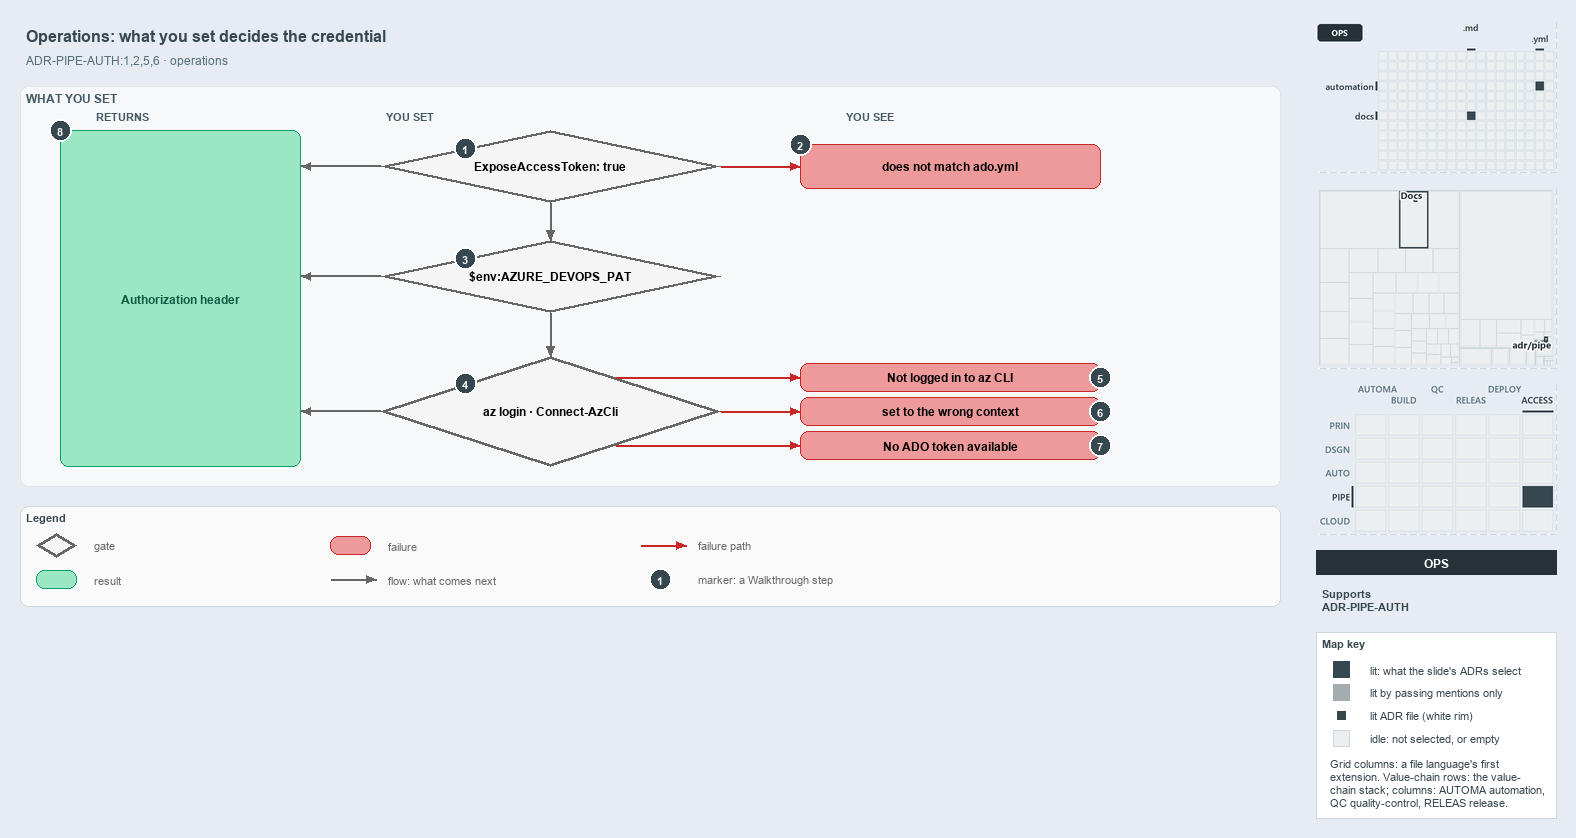

The diagram above was exported from draw.io. Its source (the exported page's mxGraphModel, read from the mxfile embedded in the PNG):
<mxGraphModel dx="1024" dy="768" grid="0" gridSize="10" guides="1" tooltips="1" connect="1" arrows="1" fold="1" page="1" pageScale="1" pageWidth="1572" pageHeight="620" background="#E6ECF2" math="0" shadow="0">
  <root>
    <mxCell id="0" />
    <mxCell id="1" parent="0" />
    <mxCell id="title" value="Operations: what you set decides the credential" style="text;html=1;align=left;verticalAlign=middle;fontSize=16;fontStyle=1;fontColor=#37474F;" vertex="1" parent="1">
      <mxGeometry x="20" y="14" width="1260" height="30" as="geometry" />
    </mxCell>
    <mxCell id="subtitle" value="ADR-PIPE-AUTH:1,2,5,6 &amp;#183; operations" style="text;html=1;align=left;verticalAlign=middle;fontSize=12;fontColor=#546E7A;" vertex="1" parent="1">
      <mxGeometry x="20" y="44" width="1240" height="20" as="geometry" />
    </mxCell>
    <mxCell id="band" value="WHAT YOU SET" style="rounded=1;html=1;arcSize=3;fillColor=#F6F8FA;strokeColor=#E1E4E8;verticalAlign=top;align=left;spacingLeft=8;fontStyle=1;fontSize=12;fontColor=#455A64;" vertex="1" parent="1">
      <mxGeometry x="20" y="80" width="1260" height="400" as="geometry" />
    </mxCell>
    <mxCell id="col-result" value="RETURNS" style="text;html=1;align=left;verticalAlign=middle;fontSize=11;fontStyle=1;fontColor=#455A64;" vertex="1" parent="1">
      <mxGeometry x="90" y="100" width="120" height="18" as="geometry" />
    </mxCell>
    <mxCell id="col-set" value="YOU SET" style="text;html=1;align=left;verticalAlign=middle;fontSize=11;fontStyle=1;fontColor=#455A64;" vertex="1" parent="1">
      <mxGeometry x="380" y="100" width="120" height="18" as="geometry" />
    </mxCell>
    <mxCell id="col-see" value="YOU SEE" style="text;html=1;align=left;verticalAlign=middle;fontSize=11;fontStyle=1;fontColor=#455A64;" vertex="1" parent="1">
      <mxGeometry x="840" y="100" width="120" height="18" as="geometry" />
    </mxCell>
    <mxCell id="g-expose" value="&lt;b&gt;ExposeAccessToken: true&lt;/b&gt;" style="rhombus;whiteSpace=wrap;html=1;fillColor=#f5f5f5;strokeColor=#666666;strokeWidth=3;fontSize=12;" vertex="1" parent="1">
      <mxGeometry x="380" y="124" width="340" height="72" as="geometry" />
    </mxCell>
    <mxCell id="mark-1" value="1" style="ellipse;html=1;fillColor=#37474F;strokeColor=#FFFFFF;strokeWidth=2;fontColor=#FFFFFF;fontStyle=1;fontSize=11;" vertex="1" parent="1">
      <mxGeometry x="454.0" y="131.0" width="22" height="22" as="geometry" />
    </mxCell>
    <mxCell id="g-pat" value="&lt;b&gt;$env:AZURE_DEVOPS_PAT&lt;/b&gt;" style="rhombus;whiteSpace=wrap;html=1;fillColor=#f5f5f5;strokeColor=#666666;strokeWidth=3;fontSize=12;" vertex="1" parent="1">
      <mxGeometry x="380" y="234" width="340" height="72" as="geometry" />
    </mxCell>
    <mxCell id="mark-3" value="3" style="ellipse;html=1;fillColor=#37474F;strokeColor=#FFFFFF;strokeWidth=2;fontColor=#FFFFFF;fontStyle=1;fontSize=11;" vertex="1" parent="1">
      <mxGeometry x="454.0" y="241.0" width="22" height="22" as="geometry" />
    </mxCell>
    <mxCell id="g-azlogin" value="&lt;b&gt;az login &amp;#183; Connect-AzCli&lt;/b&gt;" style="rhombus;whiteSpace=wrap;html=1;fillColor=#f5f5f5;strokeColor=#666666;strokeWidth=3;fontSize=12;" vertex="1" parent="1">
      <mxGeometry x="380" y="350" width="340" height="110" as="geometry" />
    </mxCell>
    <mxCell id="mark-4" value="4" style="ellipse;html=1;fillColor=#37474F;strokeColor=#FFFFFF;strokeWidth=2;fontColor=#FFFFFF;fontStyle=1;fontSize=11;" vertex="1" parent="1">
      <mxGeometry x="454.0" y="366.5" width="22" height="22" as="geometry" />
    </mxCell>
    <mxCell id="p-e-expose-pat-a" value="" style="text;html=1;strokeColor=none;fillColor=none;" vertex="1" parent="1">
      <mxGeometry x="550" y="196" width="1" height="1" as="geometry" />
    </mxCell>
    <mxCell id="p-e-expose-pat-b" value="" style="text;html=1;strokeColor=none;fillColor=none;" vertex="1" parent="1">
      <mxGeometry x="550" y="234" width="1" height="1" as="geometry" />
    </mxCell>
    <mxCell id="e-expose-pat" value="" style="edgeStyle=orthogonalEdgeStyle;rounded=1;html=1;fontSize=10;endArrow=block;strokeColor=#666666;" edge="1" parent="1" source="p-e-expose-pat-a" target="p-e-expose-pat-b">
      <mxGeometry relative="1" as="geometry" />
    </mxCell>
    <mxCell id="p-e-pat-azlogin-a" value="" style="text;html=1;strokeColor=none;fillColor=none;" vertex="1" parent="1">
      <mxGeometry x="550" y="306" width="1" height="1" as="geometry" />
    </mxCell>
    <mxCell id="p-e-pat-azlogin-b" value="" style="text;html=1;strokeColor=none;fillColor=none;" vertex="1" parent="1">
      <mxGeometry x="550" y="350" width="1" height="1" as="geometry" />
    </mxCell>
    <mxCell id="e-pat-azlogin" value="" style="edgeStyle=orthogonalEdgeStyle;rounded=1;html=1;fontSize=10;endArrow=block;strokeColor=#666666;" edge="1" parent="1" source="p-e-pat-azlogin-a" target="p-e-pat-azlogin-b">
      <mxGeometry relative="1" as="geometry" />
    </mxCell>
    <mxCell id="r-header" value="&lt;b&gt;Authorization header&lt;/b&gt;" style="rounded=1;whiteSpace=wrap;html=1;arcSize=20;fillColor=#9BE7C4;strokeColor=#0E9F6E;fontColor=#0B5C43;fontSize=12;" vertex="1" parent="1">
      <mxGeometry x="60" y="124" width="240" height="336" as="geometry" />
    </mxCell>
    <mxCell id="mark-8" value="8" style="ellipse;html=1;fillColor=#37474F;strokeColor=#FFFFFF;strokeWidth=2;fontColor=#FFFFFF;fontStyle=1;fontSize=11;" vertex="1" parent="1">
      <mxGeometry x="49" y="113" width="22" height="22" as="geometry" />
    </mxCell>
    <mxCell id="p-e-g-expose-header-a" value="" style="text;html=1;strokeColor=none;fillColor=none;" vertex="1" parent="1">
      <mxGeometry x="380" y="160" width="1" height="1" as="geometry" />
    </mxCell>
    <mxCell id="p-e-g-expose-header-b" value="" style="text;html=1;strokeColor=none;fillColor=none;" vertex="1" parent="1">
      <mxGeometry x="300" y="160" width="1" height="1" as="geometry" />
    </mxCell>
    <mxCell id="e-g-expose-header" value="" style="edgeStyle=orthogonalEdgeStyle;rounded=1;html=1;fontSize=10;endArrow=block;strokeColor=#666666;" edge="1" parent="1" source="p-e-g-expose-header-a" target="p-e-g-expose-header-b">
      <mxGeometry relative="1" as="geometry" />
    </mxCell>
    <mxCell id="p-e-g-pat-header-a" value="" style="text;html=1;strokeColor=none;fillColor=none;" vertex="1" parent="1">
      <mxGeometry x="380" y="270" width="1" height="1" as="geometry" />
    </mxCell>
    <mxCell id="p-e-g-pat-header-b" value="" style="text;html=1;strokeColor=none;fillColor=none;" vertex="1" parent="1">
      <mxGeometry x="300" y="270" width="1" height="1" as="geometry" />
    </mxCell>
    <mxCell id="e-g-pat-header" value="" style="edgeStyle=orthogonalEdgeStyle;rounded=1;html=1;fontSize=10;endArrow=block;strokeColor=#666666;" edge="1" parent="1" source="p-e-g-pat-header-a" target="p-e-g-pat-header-b">
      <mxGeometry relative="1" as="geometry" />
    </mxCell>
    <mxCell id="p-e-g-azlogin-header-a" value="" style="text;html=1;strokeColor=none;fillColor=none;" vertex="1" parent="1">
      <mxGeometry x="380" y="405" width="1" height="1" as="geometry" />
    </mxCell>
    <mxCell id="p-e-g-azlogin-header-b" value="" style="text;html=1;strokeColor=none;fillColor=none;" vertex="1" parent="1">
      <mxGeometry x="300" y="405" width="1" height="1" as="geometry" />
    </mxCell>
    <mxCell id="e-g-azlogin-header" value="" style="edgeStyle=orthogonalEdgeStyle;rounded=1;html=1;fontSize=10;endArrow=block;strokeColor=#666666;" edge="1" parent="1" source="p-e-g-azlogin-header-a" target="p-e-g-azlogin-header-b">
      <mxGeometry relative="1" as="geometry" />
    </mxCell>
    <mxCell id="f-collection" value="&lt;b&gt;does not match ado.yml&lt;/b&gt;" style="rounded=1;whiteSpace=wrap;html=1;arcSize=20;fillColor=#EF9A9A;strokeColor=#C62828;fontSize=12;" vertex="1" parent="1">
      <mxGeometry x="800" y="138" width="300" height="44" as="geometry" />
    </mxCell>
    <mxCell id="p-e-expose-collection-a" value="" style="text;html=1;strokeColor=none;fillColor=none;" vertex="1" parent="1">
      <mxGeometry x="720" y="160" width="1" height="1" as="geometry" />
    </mxCell>
    <mxCell id="p-e-expose-collection-b" value="" style="text;html=1;strokeColor=none;fillColor=none;" vertex="1" parent="1">
      <mxGeometry x="800" y="160" width="1" height="1" as="geometry" />
    </mxCell>
    <mxCell id="e-expose-collection" value="" style="edgeStyle=orthogonalEdgeStyle;rounded=1;html=1;fontSize=10;endArrow=block;strokeColor=#C62828;" edge="1" parent="1" source="p-e-expose-collection-a" target="p-e-expose-collection-b">
      <mxGeometry relative="1" as="geometry" />
    </mxCell>
    <mxCell id="mark-2" value="2" style="ellipse;html=1;fillColor=#37474F;strokeColor=#FFFFFF;strokeWidth=2;fontColor=#FFFFFF;fontStyle=1;fontSize=11;" vertex="1" parent="1">
      <mxGeometry x="789" y="127" width="22" height="22" as="geometry" />
    </mxCell>
    <mxCell id="f-notloggedin" value="&lt;b&gt;Not logged in to az CLI&lt;/b&gt;" style="rounded=1;whiteSpace=wrap;html=1;arcSize=20;fillColor=#EF9A9A;strokeColor=#C62828;fontSize=12;" vertex="1" parent="1">
      <mxGeometry x="800" y="357" width="300" height="28" as="geometry" />
    </mxCell>
    <mxCell id="p-e-azlogin-f-notloggedin-a" value="" style="text;html=1;strokeColor=none;fillColor=none;" vertex="1" parent="1">
      <mxGeometry x="615" y="371" width="1" height="1" as="geometry" />
    </mxCell>
    <mxCell id="p-e-azlogin-f-notloggedin-b" value="" style="text;html=1;strokeColor=none;fillColor=none;" vertex="1" parent="1">
      <mxGeometry x="800" y="371" width="1" height="1" as="geometry" />
    </mxCell>
    <mxCell id="e-azlogin-f-notloggedin" value="" style="edgeStyle=orthogonalEdgeStyle;rounded=1;html=1;fontSize=10;endArrow=block;strokeColor=#C62828;" edge="1" parent="1" source="p-e-azlogin-f-notloggedin-a" target="p-e-azlogin-f-notloggedin-b">
      <mxGeometry relative="1" as="geometry" />
    </mxCell>
    <mxCell id="mark-5" value="5" style="ellipse;html=1;fillColor=#37474F;strokeColor=#FFFFFF;strokeWidth=2;fontColor=#FFFFFF;fontStyle=1;fontSize=11;" vertex="1" parent="1">
      <mxGeometry x="1089" y="360" width="22" height="22" as="geometry" />
    </mxCell>
    <mxCell id="f-wrongcontext" value="&lt;b&gt;set to the wrong context&lt;/b&gt;" style="rounded=1;whiteSpace=wrap;html=1;arcSize=20;fillColor=#EF9A9A;strokeColor=#C62828;fontSize=12;" vertex="1" parent="1">
      <mxGeometry x="800" y="391" width="300" height="28" as="geometry" />
    </mxCell>
    <mxCell id="p-e-azlogin-f-wrongcontext-a" value="" style="text;html=1;strokeColor=none;fillColor=none;" vertex="1" parent="1">
      <mxGeometry x="720" y="405" width="1" height="1" as="geometry" />
    </mxCell>
    <mxCell id="p-e-azlogin-f-wrongcontext-b" value="" style="text;html=1;strokeColor=none;fillColor=none;" vertex="1" parent="1">
      <mxGeometry x="800" y="405" width="1" height="1" as="geometry" />
    </mxCell>
    <mxCell id="e-azlogin-f-wrongcontext" value="" style="edgeStyle=orthogonalEdgeStyle;rounded=1;html=1;fontSize=10;endArrow=block;strokeColor=#C62828;" edge="1" parent="1" source="p-e-azlogin-f-wrongcontext-a" target="p-e-azlogin-f-wrongcontext-b">
      <mxGeometry relative="1" as="geometry" />
    </mxCell>
    <mxCell id="mark-6" value="6" style="ellipse;html=1;fillColor=#37474F;strokeColor=#FFFFFF;strokeWidth=2;fontColor=#FFFFFF;fontStyle=1;fontSize=11;" vertex="1" parent="1">
      <mxGeometry x="1089" y="394" width="22" height="22" as="geometry" />
    </mxCell>
    <mxCell id="f-notoken" value="&lt;b&gt;No ADO token available&lt;/b&gt;" style="rounded=1;whiteSpace=wrap;html=1;arcSize=20;fillColor=#EF9A9A;strokeColor=#C62828;fontSize=12;" vertex="1" parent="1">
      <mxGeometry x="800" y="425" width="300" height="28" as="geometry" />
    </mxCell>
    <mxCell id="p-e-azlogin-f-notoken-a" value="" style="text;html=1;strokeColor=none;fillColor=none;" vertex="1" parent="1">
      <mxGeometry x="615" y="439" width="1" height="1" as="geometry" />
    </mxCell>
    <mxCell id="p-e-azlogin-f-notoken-b" value="" style="text;html=1;strokeColor=none;fillColor=none;" vertex="1" parent="1">
      <mxGeometry x="800" y="439" width="1" height="1" as="geometry" />
    </mxCell>
    <mxCell id="e-azlogin-f-notoken" value="" style="edgeStyle=orthogonalEdgeStyle;rounded=1;html=1;fontSize=10;endArrow=block;strokeColor=#C62828;" edge="1" parent="1" source="p-e-azlogin-f-notoken-a" target="p-e-azlogin-f-notoken-b">
      <mxGeometry relative="1" as="geometry" />
    </mxCell>
    <mxCell id="mark-7" value="7" style="ellipse;html=1;fillColor=#37474F;strokeColor=#FFFFFF;strokeWidth=2;fontColor=#FFFFFF;fontStyle=1;fontSize=11;" vertex="1" parent="1">
      <mxGeometry x="1089" y="428" width="22" height="22" as="geometry" />
    </mxCell>
    <mxCell id="legend" value="&lt;b&gt;Legend&lt;/b&gt;" style="rounded=1;whiteSpace=wrap;html=1;arcSize=6;fillColor=#FAFAFA;strokeColor=#CFD8DC;align=left;verticalAlign=top;spacing=8;fontSize=11;fontColor=#37474F;" vertex="1" parent="1">
      <mxGeometry x="20" y="500" width="1260" height="100" as="geometry" />
    </mxCell>
    <mxCell id="legend-0" value="" style="rhombus;whiteSpace=wrap;html=1;fillColor=#f5f5f5;strokeColor=#666666;strokeWidth=3;" vertex="1" parent="1">
      <mxGeometry x="36.0" y="527.0" width="40" height="24" as="geometry" />
    </mxCell>
    <mxCell id="legend-0-text" value="gate" style="text;html=1;align=left;verticalAlign=middle;fontSize=11;fontColor=#666666;" vertex="1" parent="1">
      <mxGeometry x="88" y="529" width="240" height="20" as="geometry" />
    </mxCell>
    <mxCell id="legend-1" value="" style="rounded=1;whiteSpace=wrap;html=1;arcSize=20;fillColor=#9BE7C4;strokeColor=#0E9F6E;" vertex="1" parent="1">
      <mxGeometry x="36.0" y="564.0" width="40" height="18" as="geometry" />
    </mxCell>
    <mxCell id="legend-1-text" value="result" style="text;html=1;align=left;verticalAlign=middle;fontSize=11;fontColor=#666666;" vertex="1" parent="1">
      <mxGeometry x="88" y="563" width="240" height="20" as="geometry" />
    </mxCell>
    <mxCell id="legend-2" value="" style="rounded=1;whiteSpace=wrap;html=1;arcSize=20;fillColor=#EF9A9A;strokeColor=#C62828;" vertex="1" parent="1">
      <mxGeometry x="330.0" y="530.0" width="40" height="18" as="geometry" />
    </mxCell>
    <mxCell id="legend-2-text" value="failure" style="text;html=1;align=left;verticalAlign=middle;fontSize=11;fontColor=#666666;" vertex="1" parent="1">
      <mxGeometry x="382" y="529" width="240" height="20" as="geometry" />
    </mxCell>
    <mxCell id="legend-3-a" value="" style="text;html=1;strokeColor=none;fillColor=none;" vertex="1" parent="1">
      <mxGeometry x="330" y="573" width="1" height="1" as="geometry" />
    </mxCell>
    <mxCell id="legend-3-b" value="" style="text;html=1;strokeColor=none;fillColor=none;" vertex="1" parent="1">
      <mxGeometry x="376" y="573" width="1" height="1" as="geometry" />
    </mxCell>
    <mxCell id="legend-3" value="" style="edgeStyle=orthogonalEdgeStyle;rounded=1;html=1;fontSize=10;endArrow=block;strokeColor=#666666;" edge="1" parent="1" source="legend-3-a" target="legend-3-b">
      <mxGeometry relative="1" as="geometry" />
    </mxCell>
    <mxCell id="legend-3-text" value="flow: what comes next" style="text;html=1;align=left;verticalAlign=middle;fontSize=11;fontColor=#666666;" vertex="1" parent="1">
      <mxGeometry x="382" y="563" width="240" height="20" as="geometry" />
    </mxCell>
    <mxCell id="legend-4-a" value="" style="text;html=1;strokeColor=none;fillColor=none;" vertex="1" parent="1">
      <mxGeometry x="640" y="539" width="1" height="1" as="geometry" />
    </mxCell>
    <mxCell id="legend-4-b" value="" style="text;html=1;strokeColor=none;fillColor=none;" vertex="1" parent="1">
      <mxGeometry x="686" y="539" width="1" height="1" as="geometry" />
    </mxCell>
    <mxCell id="legend-4" value="" style="edgeStyle=orthogonalEdgeStyle;rounded=1;html=1;fontSize=10;endArrow=block;strokeColor=#C62828;" edge="1" parent="1" source="legend-4-a" target="legend-4-b">
      <mxGeometry relative="1" as="geometry" />
    </mxCell>
    <mxCell id="legend-4-text" value="failure path" style="text;html=1;align=left;verticalAlign=middle;fontSize=11;fontColor=#666666;" vertex="1" parent="1">
      <mxGeometry x="692" y="529" width="240" height="20" as="geometry" />
    </mxCell>
    <mxCell id="legend-5" value="1" style="ellipse;html=1;fillColor=#37474F;strokeColor=#FFFFFF;strokeWidth=2;fontColor=#FFFFFF;fontStyle=1;fontSize=11;" vertex="1" parent="1">
      <mxGeometry x="649" y="562" width="22" height="22" as="geometry" />
    </mxCell>
    <mxCell id="legend-5-text" value="marker: a Walkthrough step" style="text;html=1;align=left;verticalAlign=middle;fontSize=11;fontColor=#666666;" vertex="1" parent="1">
      <mxGeometry x="692" y="563" width="240" height="20" as="geometry" />
    </mxCell>
    <mxCell id="minimap-grid" value="" style="shape=image;html=1;imageAspect=0;aspect=fixed;verticalLabelPosition=bottom;strokeColor=#CFD8DC;dashed=1;fillColor=#FAFAFA;image=data:image/png,(base64 omitted: 7276 chars);" vertex="1" parent="1">
      <mxGeometry x="1316" y="16" width="240" height="150" as="geometry" />
    </mxCell>
    <mxCell id="minimap-tree" value="" style="shape=image;html=1;imageAspect=0;aspect=fixed;verticalLabelPosition=bottom;strokeColor=#CFD8DC;dashed=1;fillColor=#FAFAFA;image=data:image/png,(base64 omitted: 8088 chars);" vertex="1" parent="1">
      <mxGeometry x="1316" y="182" width="240" height="180" as="geometry" />
    </mxCell>
    <mxCell id="minimap-chain" value="" style="shape=image;html=1;imageAspect=0;aspect=fixed;verticalLabelPosition=bottom;strokeColor=#CFD8DC;dashed=1;fillColor=#FAFAFA;image=data:image/png,(base64 omitted: 14152 chars);" vertex="1" parent="1">
      <mxGeometry x="1316" y="378" width="240" height="150" as="geometry" />
    </mxCell>
    <mxCell id="lens-badge" value="OPS" style="rounded=0;whiteSpace=wrap;html=1;align=center;verticalAlign=middle;fontSize=12;fontStyle=1;fontColor=#FFFFFF;fillColor=#263238;strokeColor=none;" vertex="1" parent="1">
      <mxGeometry x="1316" y="544" width="240" height="24" as="geometry" />
    </mxCell>
    <mxCell id="supports" value="&lt;b&gt;Supports&lt;/b&gt;&lt;br&gt;ADR-PIPE-AUTH" style="text;html=1;whiteSpace=wrap;align=left;verticalAlign=top;fontSize=11;fontColor=#37474F;" vertex="1" parent="1">
      <mxGeometry x="1316" y="576" width="240" height="38" as="geometry" />
    </mxCell>
    <mxCell id="mapkey" value="&lt;b&gt;Map key&lt;/b&gt;" style="rounded=0;whiteSpace=wrap;html=1;align=left;verticalAlign=top;fontSize=11;fontColor=#37474F;fillColor=#FFFFFF;strokeColor=#CFD8DC;spacingLeft=8;spacingTop=2;" vertex="1" parent="1">
      <mxGeometry x="1316" y="626" width="240" height="186" as="geometry" />
    </mxCell>
    <mxCell id="mapkey-lit" value="" style="rounded=0;html=1;fillColor=#37474F;strokeColor=#37474F;" vertex="1" parent="1">
      <mxGeometry x="1333.0" y="655.0" width="16" height="16" as="geometry" />
    </mxCell>
    <mxCell id="mapkey-lit-text" value="lit: what the slide's ADRs select" style="text;html=1;align=left;verticalAlign=middle;fontSize=11;fontColor=#37474F;" vertex="1" parent="1">
      <mxGeometry x="1364" y="653" width="184" height="20" as="geometry" />
    </mxCell>
    <mxCell id="mapkey-touched" value="" style="rounded=0;html=1;fillColor=#A4ACB0;strokeColor=#A4ACB0;" vertex="1" parent="1">
      <mxGeometry x="1333.0" y="678.0" width="16" height="16" as="geometry" />
    </mxCell>
    <mxCell id="mapkey-touched-text" value="lit by passing mentions only" style="text;html=1;align=left;verticalAlign=middle;fontSize=11;fontColor=#37474F;" vertex="1" parent="1">
      <mxGeometry x="1364" y="676" width="184" height="20" as="geometry" />
    </mxCell>
    <mxCell id="mapkey-adr" value="" style="rounded=0;html=1;fillColor=#37474F;strokeColor=#FFFFFF;strokeWidth=2;" vertex="1" parent="1">
      <mxGeometry x="1335.0" y="703.0" width="12" height="12" as="geometry" />
    </mxCell>
    <mxCell id="mapkey-adr-text" value="lit ADR file (white rim)" style="text;html=1;align=left;verticalAlign=middle;fontSize=11;fontColor=#37474F;" vertex="1" parent="1">
      <mxGeometry x="1364" y="699" width="184" height="20" as="geometry" />
    </mxCell>
    <mxCell id="mapkey-idle" value="" style="rounded=0;html=1;fillColor=#ECEFF1;strokeColor=#CFD8DC;" vertex="1" parent="1">
      <mxGeometry x="1333.0" y="724.0" width="16" height="16" as="geometry" />
    </mxCell>
    <mxCell id="mapkey-idle-text" value="idle: not selected, or empty" style="text;html=1;align=left;verticalAlign=middle;fontSize=11;fontColor=#37474F;" vertex="1" parent="1">
      <mxGeometry x="1364" y="722" width="184" height="20" as="geometry" />
    </mxCell>
    <mxCell id="mapkey-codes" value="Grid columns: a file language's first&lt;br&gt;extension. Value-chain rows: the value-&lt;br&gt;chain stack; columns: AUTOMA automation,&lt;br&gt;QC quality-control, RELEAS release." style="text;html=1;align=left;verticalAlign=top;whiteSpace=wrap;fontSize=11;fontColor=#37474F;" vertex="1" parent="1">
      <mxGeometry x="1324" y="746" width="224" height="60" as="geometry" />
    </mxCell>
  </root>
</mxGraphModel>